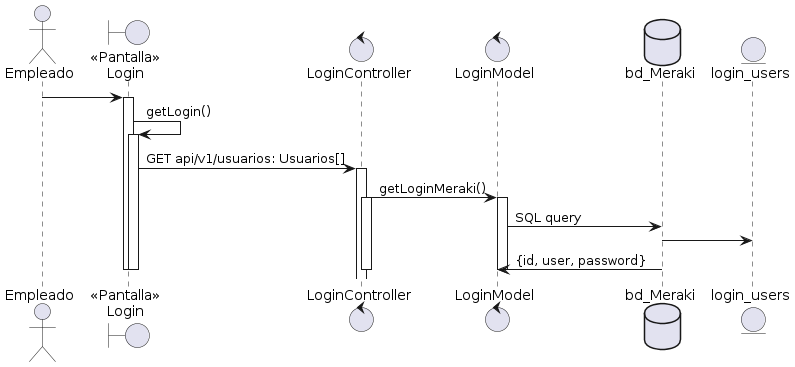

The diagram above was rendered by PlantUML. Its source (embedded in the PNG):
@startuml
actor "Empleado" as actorEmpleado
boundary "<<Pantalla>>\nLogin" as boundryPantallaLogin

actorEmpleado -> boundryPantallaLogin
activate boundryPantallaLogin
    boundryPantallaLogin -> boundryPantallaLogin: getLogin()
    activate boundryPantallaLogin
        control "LoginController" as LoginController
            control "LoginModel" as LoginModel
            boundryPantallaLogin -> LoginController: GET api/v1/usuarios: Usuarios[]
            activate LoginController
                LoginController -> LoginModel: getLoginMeraki()
                activate LoginController
                    database "bd_Meraki" as bd_Meraki
                    entity login_users
                    activate LoginModel
                        activate LoginModel
                            LoginModel -> bd_Meraki: SQL query
                            bd_Meraki -> login_users
                            bd_Meraki -> LoginModel: {id, user, password}
                        deactivate

                    deactivate
                deactivate
        deactivate
    deactivate
deactivate
@enduml